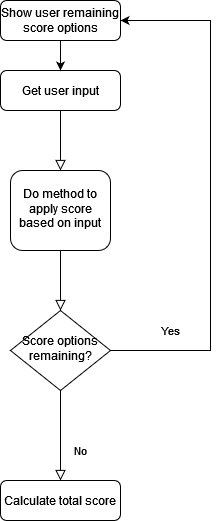

The diagram above was exported from draw.io. Its source (the exported page's mxGraphModel, read from the mxfile embedded in the PNG):
<mxGraphModel dx="1422" dy="724" grid="1" gridSize="10" guides="1" tooltips="1" connect="1" arrows="1" fold="1" page="1" pageScale="1" pageWidth="827" pageHeight="1169" math="0" shadow="0">
  <root>
    <mxCell id="WIyWlLk6GJQsqaUBKTNV-0" />
    <mxCell id="WIyWlLk6GJQsqaUBKTNV-1" parent="WIyWlLk6GJQsqaUBKTNV-0" />
    <mxCell id="WIyWlLk6GJQsqaUBKTNV-2" value="" style="rounded=0;html=1;jettySize=auto;orthogonalLoop=1;fontSize=11;endArrow=block;endFill=0;endSize=8;strokeWidth=1;shadow=0;labelBackgroundColor=none;edgeStyle=orthogonalEdgeStyle;" parent="WIyWlLk6GJQsqaUBKTNV-1" source="WIyWlLk6GJQsqaUBKTNV-3" target="WIyWlLk6GJQsqaUBKTNV-6" edge="1">
      <mxGeometry relative="1" as="geometry" />
    </mxCell>
    <mxCell id="WIyWlLk6GJQsqaUBKTNV-3" value="Get user input" style="rounded=1;whiteSpace=wrap;html=1;fontSize=12;glass=0;strokeWidth=1;shadow=0;" parent="WIyWlLk6GJQsqaUBKTNV-1" vertex="1">
      <mxGeometry x="360" y="150" width="120" height="40" as="geometry" />
    </mxCell>
    <mxCell id="WIyWlLk6GJQsqaUBKTNV-4" value="Yes" style="rounded=0;html=1;jettySize=auto;orthogonalLoop=1;fontSize=11;endArrow=block;endFill=0;endSize=8;strokeWidth=1;shadow=0;labelBackgroundColor=none;edgeStyle=orthogonalEdgeStyle;" parent="WIyWlLk6GJQsqaUBKTNV-1" source="WIyWlLk6GJQsqaUBKTNV-6" target="WIyWlLk6GJQsqaUBKTNV-10" edge="1">
      <mxGeometry x="1" y="112" relative="1" as="geometry">
        <mxPoint x="-2" y="20" as="offset" />
      </mxGeometry>
    </mxCell>
    <mxCell id="WIyWlLk6GJQsqaUBKTNV-6" value="Do method to apply score based on input" style="rounded=1;whiteSpace=wrap;html=1;shadow=0;fontFamily=Helvetica;fontSize=12;align=center;strokeWidth=1;spacing=6;spacingTop=-4;" parent="WIyWlLk6GJQsqaUBKTNV-1" vertex="1">
      <mxGeometry x="370" y="250" width="100" height="80" as="geometry" />
    </mxCell>
    <mxCell id="WIyWlLk6GJQsqaUBKTNV-8" value="No" style="rounded=0;html=1;jettySize=auto;orthogonalLoop=1;fontSize=11;endArrow=block;endFill=0;endSize=8;strokeWidth=1;shadow=0;labelBackgroundColor=none;edgeStyle=orthogonalEdgeStyle;" parent="WIyWlLk6GJQsqaUBKTNV-1" source="WIyWlLk6GJQsqaUBKTNV-10" target="WIyWlLk6GJQsqaUBKTNV-11" edge="1">
      <mxGeometry x="0.3333" y="20" relative="1" as="geometry">
        <mxPoint as="offset" />
      </mxGeometry>
    </mxCell>
    <mxCell id="YqboqdqUR_vLBPJKPluK-2" style="edgeStyle=orthogonalEdgeStyle;rounded=0;orthogonalLoop=1;jettySize=auto;html=1;entryX=1;entryY=0.5;entryDx=0;entryDy=0;" edge="1" parent="WIyWlLk6GJQsqaUBKTNV-1" source="WIyWlLk6GJQsqaUBKTNV-10" target="YqboqdqUR_vLBPJKPluK-0">
      <mxGeometry relative="1" as="geometry">
        <mxPoint x="450" y="60" as="targetPoint" />
        <Array as="points">
          <mxPoint x="570" y="430" />
          <mxPoint x="570" y="100" />
        </Array>
      </mxGeometry>
    </mxCell>
    <mxCell id="WIyWlLk6GJQsqaUBKTNV-10" value="Score options remaining?" style="rhombus;whiteSpace=wrap;html=1;shadow=0;fontFamily=Helvetica;fontSize=12;align=center;strokeWidth=1;spacing=6;spacingTop=-4;" parent="WIyWlLk6GJQsqaUBKTNV-1" vertex="1">
      <mxGeometry x="370" y="390" width="100" height="80" as="geometry" />
    </mxCell>
    <mxCell id="WIyWlLk6GJQsqaUBKTNV-11" value="Calculate total score" style="rounded=1;whiteSpace=wrap;html=1;fontSize=12;glass=0;strokeWidth=1;shadow=0;" parent="WIyWlLk6GJQsqaUBKTNV-1" vertex="1">
      <mxGeometry x="360" y="560" width="120" height="40" as="geometry" />
    </mxCell>
    <mxCell id="YqboqdqUR_vLBPJKPluK-1" style="edgeStyle=orthogonalEdgeStyle;rounded=0;orthogonalLoop=1;jettySize=auto;html=1;exitX=0.5;exitY=1;exitDx=0;exitDy=0;entryX=0.5;entryY=0;entryDx=0;entryDy=0;" edge="1" parent="WIyWlLk6GJQsqaUBKTNV-1" source="YqboqdqUR_vLBPJKPluK-0" target="WIyWlLk6GJQsqaUBKTNV-3">
      <mxGeometry relative="1" as="geometry" />
    </mxCell>
    <mxCell id="YqboqdqUR_vLBPJKPluK-0" value="Show user remaining score options" style="rounded=1;whiteSpace=wrap;html=1;fontSize=12;glass=0;strokeWidth=1;shadow=0;" vertex="1" parent="WIyWlLk6GJQsqaUBKTNV-1">
      <mxGeometry x="360" y="80" width="120" height="40" as="geometry" />
    </mxCell>
  </root>
</mxGraphModel>